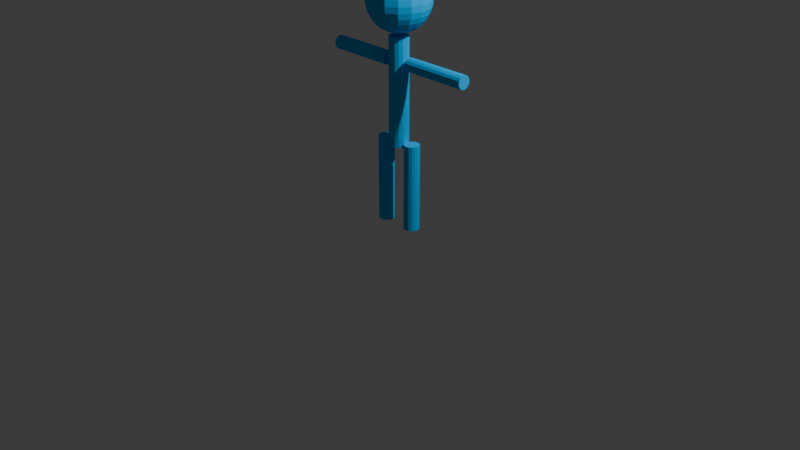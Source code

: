 # Source: Pemain_Smooth.blend  (saved by Blender 5.1.30; exported with 4.5.12 LTS)
import bpy
from mathutils import Matrix  # noqa: F401  (used for matrix-valued properties, if any)

bpy.ops.wm.read_factory_settings(use_empty=True)
scene = bpy.context.scene
scene.name = 'Scene'

# ---- collections
col_collection = bpy.data.collections.new('Collection'); scene.collection.children.link(col_collection)

# ---- materials (node trees are filled in below, after node groups)
mat_biru = bpy.data.materials.new('Biru')
mat_biru.diffuse_color = (0.0, 0.5, 1.0, 1.0)
mat_biru.roughness = 1.0

# ---- material node trees
mat_biru.use_nodes = True; mat_biru.node_tree.nodes.clear()
_N = mat_biru.node_tree.nodes; _L = mat_biru.node_tree.links
n0 = _N.new('ShaderNodeBsdfPrincipled'); n0.name = 'Principled BSDF'; n0.location = (0, 300)
n0.inputs[0].default_value = (0.0, 0.5, 1.0, 1.0)
n0.inputs[2].default_value = 1.0
n0.inputs[13].default_value = 0.0
n1 = _N.new('ShaderNodeOutputMaterial'); n1.name = 'Material Output'; n1.location = (280, 300)
_L.new(n0.outputs[0], n1.inputs[0])
n1.is_active_output = True

# ---- world
world_world = bpy.data.worlds.new('World'); scene.world = world_world
world_world.use_nodes = True; world_world.node_tree.nodes.clear()
_N = world_world.node_tree.nodes; _L = world_world.node_tree.links
n0 = _N.new('ShaderNodeOutputWorld'); n0.name = 'World Output'; n0.location = (200, 100)
n1 = _N.new('ShaderNodeBackground'); n1.name = 'Background'; n1.location = (-200, 100)
n1.inputs[0].default_value = (0.05088, 0.05088, 0.05088, 1.0)
_L.new(n1.outputs[0], n0.inputs[0])
n0.is_active_output = True
world_world.color = (0.05088, 0.05088, 0.05088)
world_world.sun_shadow_jitter_overblur = 0.0

# ---- cameras
cam_camera = bpy.data.cameras.new('Camera')
cam_camera.clip_end = 100.0
cam_camera.ortho_scale = 7.314

# ---- lights
light_light = bpy.data.lights.new('Light', 'POINT')
light_light.energy = 1000.0
light_light.shadow_soft_size = 0.1

# ---- meshes
me_pemain = bpy.data.meshes.new('Pemain')
me_pemain.from_pydata([(2.576e-09, 5.886e-08, 2.582), (0.0624, 5.84e-08, 2.576), (0.0577, -0.0239, 2.576), (0.0441, -0.0441, 2.576), (0.0239, -0.0577, 2.576), (2.576e-09, -0.0624, 2.576), (-0.0239, -0.0577, 2.576), (-0.0441, -0.0441, 2.576), (-0.0577, -0.0239, 2.576), (-0.0624, 5.84e-08, 2.576), (-0.0577, 0.0239, 2.576), (-0.0441, 0.0441, 2.576), (-0.0239, 0.0577, 2.576), (2.576e-09, 0.0624, 2.576), (0.0239, 0.0577, 2.576), (0.0441, 0.0441, 2.576), (0.0577, 0.0239, 2.576), (0.1225, 5.702e-08, 2.557), (0.1131, -0.0469, 2.557), (0.0866, -0.0866, 2.557), (0.0469, -0.1131, 2.557), (2.576e-09, -0.1225, 2.557), (-0.0469, -0.1131, 2.557), (-0.0866, -0.0866, 2.557), (-0.1131, -0.0469, 2.557), (-0.1225, 5.702e-08, 2.557), (-0.1131, 0.0469, 2.557), (-0.0866, 0.0866, 2.557), (-0.0469, 0.1131, 2.557), (2.576e-09, 0.1225, 2.557), (0.0469, 0.1131, 2.557), (0.0866, 0.0866, 2.557), (0.1131, 0.0469, 2.557), (0.1778, 5.479e-08, 2.528), (0.1642, -0.068, 2.528), (0.1257, -0.1257, 2.528), (0.068, -0.1642, 2.528), (2.576e-09, -0.1778, 2.528), (-0.068, -0.1642, 2.528), (-0.1257, -0.1257, 2.528), (-0.1642, -0.068, 2.528), (-0.1778, 5.479e-08, 2.528), (-0.1642, 0.068, 2.528), (-0.1257, 0.1257, 2.528), (-0.068, 0.1642, 2.528), (2.576e-09, 0.1778, 2.528), (0.068, 0.1642, 2.528), (0.1257, 0.1257, 2.528), (0.1642, 0.068, 2.528), (0.2263, 5.179e-08, 2.488), (0.2091, -0.0866, 2.488), (0.16, -0.16, 2.488), (0.0866, -0.2091, 2.488), (2.576e-09, -0.2263, 2.488), (-0.0866, -0.2091, 2.488), (-0.16, -0.16, 2.488), (-0.2091, -0.0866, 2.488), (-0.2263, 5.179e-08, 2.488), (-0.2091, 0.0866, 2.488), (-0.16, 0.16, 2.488), (-0.0866, 0.2091, 2.488), (2.576e-09, 0.2263, 2.488), (0.0866, 0.2091, 2.488), (0.16, 0.16, 2.488), (0.2091, 0.0866, 2.488), (0.2661, 4.813e-08, 2.439), (0.2458, -0.1018, 2.439), (0.1881, -0.1881, 2.439), (0.1018, -0.2458, 2.439), (2.576e-09, -0.2661, 2.439), (-0.1018, -0.2458, 2.439), (-0.1881, -0.1881, 2.439), (-0.2458, -0.1018, 2.439), (-0.2661, 4.813e-08, 2.439), (-0.2458, 0.1018, 2.439), (-0.1881, 0.1881, 2.439), (-0.1018, 0.2458, 2.439), (2.576e-09, 0.2661, 2.439), (0.1018, 0.2458, 2.439), (0.1881, 0.1881, 2.439), (0.2458, 0.1018, 2.439), (0.2956, 4.395e-08, 2.384), (0.2731, -0.1131, 2.384), (0.2091, -0.2091, 2.384), (0.1131, -0.2731, 2.384), (2.576e-09, -0.2956, 2.384), (-0.1131, -0.2731, 2.384), (-0.2091, -0.2091, 2.384), (-0.2731, -0.1131, 2.384), (-0.2956, 4.395e-08, 2.384), (-0.2731, 0.1131, 2.384), (-0.2091, 0.2091, 2.384), (-0.1131, 0.2731, 2.384), (2.576e-09, 0.2956, 2.384), (0.1131, 0.2731, 2.384), (0.2091, 0.2091, 2.384), (0.2731, 0.1131, 2.384), (0.3139, 3.941e-08, 2.324), (0.29, -0.1201, 2.324), (0.2219, -0.2219, 2.324), (0.1201, -0.29, 2.324), (2.576e-09, -0.3139, 2.324), (-0.1201, -0.29, 2.324), (-0.2219, -0.2219, 2.324), (-0.29, -0.1201, 2.324), (-0.3139, 3.941e-08, 2.324), (-0.29, 0.1201, 2.324), (-0.2219, 0.2219, 2.324), (-0.1201, 0.29, 2.324), (2.576e-09, 0.3139, 2.324), (0.1201, 0.29, 2.324), (0.2219, 0.2219, 2.324), (0.29, 0.1201, 2.324), (0.32, 3.47e-08, 2.262), (0.2956, -0.1225, 2.262), (0.2263, -0.2263, 2.262), (0.1225, -0.2956, 2.262), (2.576e-09, -0.32, 2.262), (-0.1225, -0.2956, 2.262), (-0.2263, -0.2263, 2.262), (-0.2956, -0.1225, 2.262), (-0.32, 3.47e-08, 2.262), (-0.2956, 0.1225, 2.262), (-0.2263, 0.2263, 2.262), (-0.1225, 0.2956, 2.262), (2.576e-09, 0.32, 2.262), (0.1225, 0.2956, 2.262), (0.2263, 0.2263, 2.262), (0.2956, 0.1225, 2.262), (0.3139, 2.999e-08, 2.199), (0.29, -0.1201, 2.199), (0.2219, -0.2219, 2.199), (0.1201, -0.29, 2.199), (2.576e-09, -0.3139, 2.199), (-0.1201, -0.29, 2.199), (-0.2219, -0.2219, 2.199), (-0.29, -0.1201, 2.199), (-0.3139, 2.999e-08, 2.199), (-0.29, 0.1201, 2.199), (-0.2219, 0.2219, 2.199), (-0.1201, 0.29, 2.199), (2.576e-09, 0.3139, 2.199), (0.1201, 0.29, 2.199), (0.2219, 0.2219, 2.199), (0.29, 0.1201, 2.199), (0.2956, 2.545e-08, 2.139), (0.2731, -0.1131, 2.139), (0.2091, -0.2091, 2.139), (0.1131, -0.2731, 2.139), (2.576e-09, -0.2956, 2.139), (-0.1131, -0.2731, 2.139), (-0.2091, -0.2091, 2.139), (-0.2731, -0.1131, 2.139), (-0.2956, 2.545e-08, 2.139), (-0.2731, 0.1131, 2.139), (-0.2091, 0.2091, 2.139), (-0.1131, 0.2731, 2.139), (2.576e-09, 0.2956, 2.139), (0.1131, 0.2731, 2.139), (0.2091, 0.2091, 2.139), (0.2731, 0.1131, 2.139), (0.2661, 2.128e-08, 2.084), (0.2458, -0.1018, 2.084), (0.1881, -0.1881, 2.084), (0.1018, -0.2458, 2.084), (2.576e-09, -0.2661, 2.084), (-0.1018, -0.2458, 2.084), (-0.1881, -0.1881, 2.084), (-0.2458, -0.1018, 2.084), (-0.2661, 2.128e-08, 2.084), (-0.2458, 0.1018, 2.084), (-0.1881, 0.1881, 2.084), (-0.1018, 0.2458, 2.084), (2.576e-09, 0.2661, 2.084), (0.1018, 0.2458, 2.084), (0.1881, 0.1881, 2.084), (0.2458, 0.1018, 2.084), (0.2263, 1.762e-08, 2.035), (0.2091, -0.0866, 2.035), (0.16, -0.16, 2.035), (0.0866, -0.2091, 2.035), (2.576e-09, -0.2263, 2.035), (-0.0866, -0.2091, 2.035), (-0.16, -0.16, 2.035), (-0.2091, -0.0866, 2.035), (-0.2263, 1.762e-08, 2.035), (-0.2091, 0.0866, 2.035), (-0.16, 0.16, 2.035), (-0.0866, 0.2091, 2.035), (2.576e-09, 0.2263, 2.035), (0.0866, 0.2091, 2.035), (0.16, 0.16, 2.035), (0.2091, 0.0866, 2.035), (0.1778, 1.461e-08, 1.996), (0.1642, -0.068, 1.996), (0.1257, -0.1257, 1.996), (0.068, -0.1642, 1.996), (2.576e-09, -0.1778, 1.996), (-0.068, -0.1642, 1.996), (-0.1257, -0.1257, 1.996), (-0.1642, -0.068, 1.996), (-0.1778, 1.461e-08, 1.996), (-0.1642, 0.068, 1.996), (-0.1257, 0.1257, 1.996), (-0.068, 0.1642, 1.996), (2.576e-09, 0.1778, 1.996), (0.068, 0.1642, 1.996), (0.1257, 0.1257, 1.996), (0.1642, 0.068, 1.996), (0.1225, 1.239e-08, 1.966), (0.1131, -0.0469, 1.966), (0.0866, -0.0866, 1.966), (0.0469, -0.1131, 1.966), (2.576e-09, -0.1225, 1.966), (-0.0469, -0.1131, 1.966), (-0.0866, -0.0866, 1.966), (-0.1131, -0.0469, 1.966), (-0.1225, 1.239e-08, 1.966), (-0.1131, 0.0469, 1.966), (-0.0866, 0.0866, 1.966), (-0.0469, 0.1131, 1.966), (2.576e-09, 0.1225, 1.966), (0.0469, 0.1131, 1.966), (0.0866, 0.0866, 1.966), (0.1131, 0.0469, 1.966), (0.0624, 1.1e-08, 1.948), (0.0577, -0.0239, 1.948), (0.0441, -0.0441, 1.948), (0.0239, -0.0577, 1.948), (2.576e-09, -0.0624, 1.948), (-0.0239, -0.0577, 1.948), (-0.0441, -0.0441, 1.948), (-0.0577, -0.0239, 1.948), (-0.0624, 1.1e-08, 1.948), (-0.0577, 0.0239, 1.948), (-0.0441, 0.0441, 1.948), (-0.0239, 0.0577, 1.948), (2.576e-09, 0.0624, 1.948), (0.0239, 0.0577, 1.948), (0.0441, 0.0441, 1.948), (0.0577, 0.0239, 1.948), (2.576e-09, 1.054e-08, 1.942), (0.1, -7.477e-08, 0.8117), (0.0924, -0.0383, 0.8117), (0.0707, -0.0707, 0.8117), (0.0383, -0.0924, 0.8117), (2.576e-09, -0.1, 0.8117), (-0.0383, -0.0924, 0.8117), (-0.0707, -0.0707, 0.8117), (-0.0924, -0.0383, 0.8117), (-0.1, -7.477e-08, 0.8117), (-0.0924, 0.0383, 0.8117), (-0.0707, 0.0707, 0.8117), (-0.0383, 0.0924, 0.8117), (2.576e-09, 0.1, 0.8117), (0.0383, 0.0924, 0.8117), (0.0707, 0.0707, 0.8117), (0.0924, 0.0383, 0.8117), (0.1, 8.279e-09, 1.912), (0.0924, -0.0383, 1.912), (0.0707, -0.0707, 1.912), (0.0383, -0.0924, 1.912), (2.576e-09, -0.1, 1.912), (-0.0383, -0.0924, 1.912), (-0.0707, -0.0707, 1.912), (-0.0924, -0.0383, 1.912), (-0.1, 8.279e-09, 1.912), (-0.0924, 0.0383, 1.912), (-0.0707, 0.0707, 1.912), (-0.0383, 0.0924, 1.912), (2.576e-09, 0.1, 1.912), (0.0383, 0.0924, 1.912), (0.0707, 0.0707, 1.912), (0.0924, 0.0383, 1.912), (-0.85, -5.311e-09, 1.732), (-0.85, -0.0268, 1.726), (-0.85, -0.0495, 1.711), (-0.85, -0.0647, 1.688), (-0.85, -0.07, 1.662), (-0.85, -0.0647, 1.635), (-0.85, -0.0495, 1.612), (-0.85, -0.0268, 1.597), (-0.85, -1.588e-08, 1.592), (-0.85, 0.0268, 1.597), (-0.85, 0.0495, 1.612), (-0.85, 0.0647, 1.635), (-0.85, 0.07, 1.662), (-0.85, 0.0647, 1.688), (-0.85, 0.0495, 1.711), (-0.85, 0.0268, 1.726), (-0.15, -5.311e-09, 1.732), (-0.15, -0.0268, 1.726), (-0.15, -0.0495, 1.711), (-0.15, -0.0647, 1.688), (-0.15, -0.07, 1.662), (-0.15, -0.0647, 1.635), (-0.15, -0.0495, 1.612), (-0.15, -0.0268, 1.597), (-0.15, -1.588e-08, 1.592), (-0.15, 0.0268, 1.597), (-0.15, 0.0495, 1.612), (-0.15, 0.0647, 1.635), (-0.15, 0.07, 1.662), (-0.15, 0.0647, 1.688), (-0.15, 0.0495, 1.711), (-0.15, 0.0268, 1.726), (0.15, -5.311e-09, 1.732), (0.15, -0.0268, 1.726), (0.15, -0.0495, 1.711), (0.15, -0.0647, 1.688), (0.15, -0.07, 1.662), (0.15, -0.0647, 1.635), (0.15, -0.0495, 1.612), (0.15, -0.0268, 1.597), (0.15, -1.588e-08, 1.592), (0.15, 0.0268, 1.597), (0.15, 0.0495, 1.612), (0.15, 0.0647, 1.635), (0.15, 0.07, 1.662), (0.15, 0.0647, 1.688), (0.15, 0.0495, 1.711), (0.15, 0.0268, 1.726), (0.85, -5.311e-09, 1.732), (0.85, -0.0268, 1.726), (0.85, -0.0495, 1.711), (0.85, -0.0647, 1.688), (0.85, -0.07, 1.662), (0.85, -0.0647, 1.635), (0.85, -0.0495, 1.612), (0.85, -0.0268, 1.597), (0.85, -1.588e-08, 1.592), (0.85, 0.0268, 1.597), (0.85, 0.0495, 1.612), (0.85, 0.0647, 1.635), (0.85, 0.07, 1.662), (0.85, 0.0647, 1.688), (0.85, 0.0495, 1.711), (0.85, 0.0268, 1.726), (-0.1, -1.389e-07, -0.03831), (-0.1061, -0.0306, -0.03831), (-0.1234, -0.0566, -0.03831), (-0.1494, -0.0739, -0.03831), (-0.18, -0.08, -0.03831), (-0.2106, -0.0739, -0.03831), (-0.2366, -0.0566, -0.03831), (-0.2539, -0.0306, -0.03831), (-0.26, -1.389e-07, -0.03831), (-0.2539, 0.0306, -0.03831), (-0.2366, 0.0566, -0.03831), (-0.2106, 0.0739, -0.03831), (-0.18, 0.08, -0.03831), (-0.1494, 0.0739, -0.03831), (-0.1234, 0.0566, -0.03831), (-0.1061, 0.0306, -0.03831), (-0.1, -7.099e-08, 0.8617), (-0.1061, -0.0306, 0.8617), (-0.1234, -0.0566, 0.8617), (-0.1494, -0.0739, 0.8617), (-0.18, -0.08, 0.8617), (-0.2106, -0.0739, 0.8617), (-0.2366, -0.0566, 0.8617), (-0.2539, -0.0306, 0.8617), (-0.26, -7.099e-08, 0.8617), (-0.2539, 0.0306, 0.8617), (-0.2366, 0.0566, 0.8617), (-0.2106, 0.0739, 0.8617), (-0.18, 0.08, 0.8617), (-0.1494, 0.0739, 0.8617), (-0.1234, 0.0566, 0.8617), (-0.1061, 0.0306, 0.8617), (0.26, -1.389e-07, -0.03831), (0.2539, -0.0306, -0.03831), (0.2366, -0.0566, -0.03831), (0.2106, -0.0739, -0.03831), (0.18, -0.08, -0.03831), (0.1494, -0.0739, -0.03831), (0.1234, -0.0566, -0.03831), (0.1061, -0.0306, -0.03831), (0.1, -1.389e-07, -0.03831), (0.1061, 0.0306, -0.03831), (0.1234, 0.0566, -0.03831), (0.1494, 0.0739, -0.03831), (0.18, 0.08, -0.03831), (0.2106, 0.0739, -0.03831), (0.2366, 0.0566, -0.03831), (0.2539, 0.0306, -0.03831), (0.26, -7.099e-08, 0.8617), (0.2539, -0.0306, 0.8617), (0.2366, -0.0566, 0.8617), (0.2106, -0.0739, 0.8617), (0.18, -0.08, 0.8617), (0.1494, -0.0739, 0.8617), (0.1234, -0.0566, 0.8617), (0.1061, -0.0306, 0.8617), (0.1, -7.099e-08, 0.8617), (0.1061, 0.0306, 0.8617), (0.1234, 0.0566, 0.8617), (0.1494, 0.0739, 0.8617), (0.18, 0.08, 0.8617), (0.2106, 0.0739, 0.8617), (0.2366, 0.0566, 0.8617), (0.2539, 0.0306, 0.8617)], [], [(0, 2, 1), (0, 3, 2), (0, 4, 3), (0, 5, 4), (0, 6, 5), (0, 7, 6), (0, 8, 7), (0, 9, 8), (0, 10, 9), (0, 11, 10), (0, 12, 11), (0, 13, 12), (0, 14, 13), (0, 15, 14), (0, 16, 15), (0, 1, 16), (1, 2, 18, 17), (2, 3, 19, 18), (3, 4, 20, 19), (4, 5, 21, 20), (5, 6, 22, 21), (6, 7, 23, 22), (7, 8, 24, 23), (8, 9, 25, 24), (9, 10, 26, 25), (10, 11, 27, 26), (11, 12, 28, 27), (12, 13, 29, 28), (13, 14, 30, 29), (14, 15, 31, 30), (15, 16, 32, 31), (16, 1, 17, 32), (17, 18, 34, 33), (18, 19, 35, 34), (19, 20, 36, 35), (20, 21, 37, 36), (21, 22, 38, 37), (22, 23, 39, 38), (23, 24, 40, 39), (24, 25, 41, 40), (25, 26, 42, 41), (26, 27, 43, 42), (27, 28, 44, 43), (28, 29, 45, 44), (29, 30, 46, 45), (30, 31, 47, 46), (31, 32, 48, 47), (32, 17, 33, 48), (33, 34, 50, 49), (34, 35, 51, 50), (35, 36, 52, 51), (36, 37, 53, 52), (37, 38, 54, 53), (38, 39, 55, 54), (39, 40, 56, 55), (40, 41, 57, 56), (41, 42, 58, 57), (42, 43, 59, 58), (43, 44, 60, 59), (44, 45, 61, 60), (45, 46, 62, 61), (46, 47, 63, 62), (47, 48, 64, 63), (48, 33, 49, 64), (49, 50, 66, 65), (50, 51, 67, 66), (51, 52, 68, 67), (52, 53, 69, 68), (53, 54, 70, 69), (54, 55, 71, 70), (55, 56, 72, 71), (56, 57, 73, 72), (57, 58, 74, 73), (58, 59, 75, 74), (59, 60, 76, 75), (60, 61, 77, 76), (61, 62, 78, 77), (62, 63, 79, 78), (63, 64, 80, 79), (64, 49, 65, 80), (65, 66, 82, 81), (66, 67, 83, 82), (67, 68, 84, 83), (68, 69, 85, 84), (69, 70, 86, 85), (70, 71, 87, 86), (71, 72, 88, 87), (72, 73, 89, 88), (73, 74, 90, 89), (74, 75, 91, 90), (75, 76, 92, 91), (76, 77, 93, 92), (77, 78, 94, 93), (78, 79, 95, 94), (79, 80, 96, 95), (80, 65, 81, 96), (81, 82, 98, 97), (82, 83, 99, 98), (83, 84, 100, 99), (84, 85, 101, 100), (85, 86, 102, 101), (86, 87, 103, 102), (87, 88, 104, 103), (88, 89, 105, 104), (89, 90, 106, 105), (90, 91, 107, 106), (91, 92, 108, 107), (92, 93, 109, 108), (93, 94, 110, 109), (94, 95, 111, 110), (95, 96, 112, 111), (96, 81, 97, 112), (97, 98, 114, 113), (98, 99, 115, 114), (99, 100, 116, 115), (100, 101, 117, 116), (101, 102, 118, 117), (102, 103, 119, 118), (103, 104, 120, 119), (104, 105, 121, 120), (105, 106, 122, 121), (106, 107, 123, 122), (107, 108, 124, 123), (108, 109, 125, 124), (109, 110, 126, 125), (110, 111, 127, 126), (111, 112, 128, 127), (112, 97, 113, 128), (113, 114, 130, 129), (114, 115, 131, 130), (115, 116, 132, 131), (116, 117, 133, 132), (117, 118, 134, 133), (118, 119, 135, 134), (119, 120, 136, 135), (120, 121, 137, 136), (121, 122, 138, 137), (122, 123, 139, 138), (123, 124, 140, 139), (124, 125, 141, 140), (125, 126, 142, 141), (126, 127, 143, 142), (127, 128, 144, 143), (128, 113, 129, 144), (129, 130, 146, 145), (130, 131, 147, 146), (131, 132, 148, 147), (132, 133, 149, 148), (133, 134, 150, 149), (134, 135, 151, 150), (135, 136, 152, 151), (136, 137, 153, 152), (137, 138, 154, 153), (138, 139, 155, 154), (139, 140, 156, 155), (140, 141, 157, 156), (141, 142, 158, 157), (142, 143, 159, 158), (143, 144, 160, 159), (144, 129, 145, 160), (145, 146, 162, 161), (146, 147, 163, 162), (147, 148, 164, 163), (148, 149, 165, 164), (149, 150, 166, 165), (150, 151, 167, 166), (151, 152, 168, 167), (152, 153, 169, 168), (153, 154, 170, 169), (154, 155, 171, 170), (155, 156, 172, 171), (156, 157, 173, 172), (157, 158, 174, 173), (158, 159, 175, 174), (159, 160, 176, 175), (160, 145, 161, 176), (161, 162, 178, 177), (162, 163, 179, 178), (163, 164, 180, 179), (164, 165, 181, 180), (165, 166, 182, 181), (166, 167, 183, 182), (167, 168, 184, 183), (168, 169, 185, 184), (169, 170, 186, 185), (170, 171, 187, 186), (171, 172, 188, 187), (172, 173, 189, 188), (173, 174, 190, 189), (174, 175, 191, 190), (175, 176, 192, 191), (176, 161, 177, 192), (177, 178, 194, 193), (178, 179, 195, 194), (179, 180, 196, 195), (180, 181, 197, 196), (181, 182, 198, 197), (182, 183, 199, 198), (183, 184, 200, 199), (184, 185, 201, 200), (185, 186, 202, 201), (186, 187, 203, 202), (187, 188, 204, 203), (188, 189, 205, 204), (189, 190, 206, 205), (190, 191, 207, 206), (191, 192, 208, 207), (192, 177, 193, 208), (193, 194, 210, 209), (194, 195, 211, 210), (195, 196, 212, 211), (196, 197, 213, 212), (197, 198, 214, 213), (198, 199, 215, 214), (199, 200, 216, 215), (200, 201, 217, 216), (201, 202, 218, 217), (202, 203, 219, 218), (203, 204, 220, 219), (204, 205, 221, 220), (205, 206, 222, 221), (206, 207, 223, 222), (207, 208, 224, 223), (208, 193, 209, 224), (209, 210, 226, 225), (210, 211, 227, 226), (211, 212, 228, 227), (212, 213, 229, 228), (213, 214, 230, 229), (214, 215, 231, 230), (215, 216, 232, 231), (216, 217, 233, 232), (217, 218, 234, 233), (218, 219, 235, 234), (219, 220, 236, 235), (220, 221, 237, 236), (221, 222, 238, 237), (222, 223, 239, 238), (223, 224, 240, 239), (224, 209, 225, 240), (225, 226, 241), (226, 227, 241), (227, 228, 241), (228, 229, 241), (229, 230, 241), (230, 231, 241), (231, 232, 241), (232, 233, 241), (233, 234, 241), (234, 235, 241), (235, 236, 241), (236, 237, 241), (237, 238, 241), (238, 239, 241), (239, 240, 241), (240, 225, 241), (242, 243, 259, 258), (243, 244, 260, 259), (244, 245, 261, 260), (245, 246, 262, 261), (246, 247, 263, 262), (247, 248, 264, 263), (248, 249, 265, 264), (249, 250, 266, 265), (250, 251, 267, 266), (251, 252, 268, 267), (252, 253, 269, 268), (253, 254, 270, 269), (254, 255, 271, 270), (255, 256, 272, 271), (256, 257, 273, 272), (257, 242, 258, 273), (257, 256, 255, 254, 253, 252, 251, 250, 249, 248, 247, 246, 245, 244, 243, 242), (258, 259, 260, 261, 262, 263, 264, 265, 266, 267, 268, 269, 270, 271, 272, 273), (274, 275, 291, 290), (275, 276, 292, 291), (276, 277, 293, 292), (277, 278, 294, 293), (278, 279, 295, 294), (279, 280, 296, 295), (280, 281, 297, 296), (281, 282, 298, 297), (282, 283, 299, 298), (283, 284, 300, 299), (284, 285, 301, 300), (285, 286, 302, 301), (286, 287, 303, 302), (287, 288, 304, 303), (288, 289, 305, 304), (289, 274, 290, 305), (289, 288, 287, 286, 285, 284, 283, 282, 281, 280, 279, 278, 277, 276, 275, 274), (290, 291, 292, 293, 294, 295, 296, 297, 298, 299, 300, 301, 302, 303, 304, 305), (306, 307, 323, 322), (307, 308, 324, 323), (308, 309, 325, 324), (309, 310, 326, 325), (310, 311, 327, 326), (311, 312, 328, 327), (312, 313, 329, 328), (313, 314, 330, 329), (314, 315, 331, 330), (315, 316, 332, 331), (316, 317, 333, 332), (317, 318, 334, 333), (318, 319, 335, 334), (319, 320, 336, 335), (320, 321, 337, 336), (321, 306, 322, 337), (321, 320, 319, 318, 317, 316, 315, 314, 313, 312, 311, 310, 309, 308, 307, 306), (322, 323, 324, 325, 326, 327, 328, 329, 330, 331, 332, 333, 334, 335, 336, 337), (338, 339, 355, 354), (339, 340, 356, 355), (340, 341, 357, 356), (341, 342, 358, 357), (342, 343, 359, 358), (343, 344, 360, 359), (344, 345, 361, 360), (345, 346, 362, 361), (346, 347, 363, 362), (347, 348, 364, 363), (348, 349, 365, 364), (349, 350, 366, 365), (350, 351, 367, 366), (351, 352, 368, 367), (352, 353, 369, 368), (353, 338, 354, 369), (353, 352, 351, 350, 349, 348, 347, 346, 345, 344, 343, 342, 341, 340, 339, 338), (354, 355, 356, 357, 358, 359, 360, 361, 362, 363, 364, 365, 366, 367, 368, 369), (370, 371, 387, 386), (371, 372, 388, 387), (372, 373, 389, 388), (373, 374, 390, 389), (374, 375, 391, 390), (375, 376, 392, 391), (376, 377, 393, 392), (377, 378, 394, 393), (378, 379, 395, 394), (379, 380, 396, 395), (380, 381, 397, 396), (381, 382, 398, 397), (382, 383, 399, 398), (383, 384, 400, 399), (384, 385, 401, 400), (385, 370, 386, 401), (385, 384, 383, 382, 381, 380, 379, 378, 377, 376, 375, 374, 373, 372, 371, 370), (386, 387, 388, 389, 390, 391, 392, 393, 394, 395, 396, 397, 398, 399, 400, 401)])
me_pemain.materials.append(mat_biru)
me_pemain.update()
arm_armature_001 = bpy.data.armatures.new('Armature.001')  # bones are not reproduced

# ---- objects
ob_light = bpy.data.objects.new('Light', light_light)
ob_camera = bpy.data.objects.new('Camera', cam_camera)
ob_pemain = bpy.data.objects.new('Pemain', me_pemain)
ob_armature_001 = bpy.data.objects.new('Armature.001', arm_armature_001)

# ---- transforms, parenting, visibility, modifiers, constraints
ob_light.location = (4.076, 1.005, 5.904)
ob_light.rotation_euler = (0.6503, 0.05522, 1.866)
ob_light.lock_rotations_4d = False
ob_light.empty_display_type = 'ARROWS'
ob_light.color = (0.0, 0.0, 0.0, 0.0)
ob_light.lineart.crease_threshold = 0.0
ob_camera.location = (7.359, -6.926, 4.958)
ob_camera.rotation_euler = (1.109, 0.0, 0.8149)
ob_camera.lock_rotations_4d = False
ob_camera.empty_display_type = 'ARROWS'
ob_camera.color = (0.0, 0.0, 0.0, 0.0)
ob_camera.display_type = 'WIRE'
ob_camera.lineart.crease_threshold = 0.0
ob_pemain.parent = ob_armature_001
ob_pemain.location = (0.0, 0.0, 0.0)
ob_pemain.show_in_front = True
_vg = ob_pemain.vertex_groups.new(name='Bone')
_vg = ob_pemain.vertex_groups.new(name='Bone.001')
_vg = ob_pemain.vertex_groups.new(name='Bone.002')
_vg.add([274, 275, 276, 277, 278, 279, 280, 281, 282, 283, 284, 285, 286, 287, 288, 289, 290, 291, 292, 293, 294, 295, 296, 297, 298, 299, 300, 301, 302, 303, 304, 305], 1.0, 'REPLACE')
_vg = ob_pemain.vertex_groups.new(name='Bone.003')
_vg.add([306, 307, 308, 309, 310, 311, 312, 313, 314, 315, 316, 317, 318, 319, 320, 321, 322, 323, 324, 325, 326, 327, 328, 329, 330, 331, 332, 333, 334, 335, 336, 337], 1.0, 'REPLACE')
_vg = ob_pemain.vertex_groups.new(name='Bone.004')
_vg.add([0, 1, 2, 3, 4, 5, 6, 7, 8, 9, 10, 11, 12, 13, 14, 15, 16, 17, 18, 19, 20, 21, 22, 23, 24, 25, 26, 27, 28, 29, 30, 31, 32, 33, 34, 35, 36, 37, 38, 39, 40, 41, 42, 43, 44, 45, 46, 47, 48, 49, 50, 51, 52, 53, 54, 55, 56, 57, 58, 59, 60, 61, 62, 63, 64, 65, 66, 67, 68, 69, 70, 71, 72, 73, 74, 75, 76, 77, 78, 79, 80, 81, 82, 83, 84, 85, 86, 87, 88, 89, 90, 91, 92, 93, 94, 95, 96, 97, 98, 99, 100, 101, 102, 103, 104, 105, 106, 107, 108, 109, 110, 111, 112, 113, 114, 115, 116, 117, 118, 119, 120, 121, 122, 123, 124, 125, 126, 127, 128, 129, 130, 131, 132, 133, 134, 135, 136, 137, 138, 139, 140, 141, 142, 143, 144, 145, 146, 147, 148, 149, 150, 151, 152, 153, 154, 155, 156, 157, 158, 159, 160, 161, 162, 163, 164, 165, 166, 167, 168, 169, 170, 171, 172, 173, 174, 175, 176, 177, 178, 179, 180, 181, 182, 183, 184, 185, 186, 187, 188, 189, 190, 191, 192, 193, 194, 195, 196, 197, 198, 199, 200, 201, 202, 203, 204, 205, 206, 207, 208, 209, 210, 211, 212, 213, 214, 215, 216, 217, 218, 219, 220, 221, 222, 223, 224, 225, 226, 227, 228, 229, 230, 231, 232, 233, 234, 235, 236, 237, 238, 239, 240, 241], 1.0, 'REPLACE')
_vg = ob_pemain.vertex_groups.new(name='Bone.005')
_vg.add([338, 339, 340, 341, 342, 343, 344, 345, 346, 347, 348, 349, 350, 351, 352, 353, 354, 355, 356, 357, 358, 359, 360, 361, 362, 363, 364, 365, 366, 367, 368, 369], 1.0, 'REPLACE')
_vg = ob_pemain.vertex_groups.new(name='Bone.006')
_vg.add([370, 371, 372, 373, 374, 375, 376, 377, 378, 379, 380, 381, 382, 383, 384, 385, 386, 387, 388, 389, 390, 391, 392, 393, 394, 395, 396, 397, 398, 399, 400, 401], 1.0, 'REPLACE')
_m = ob_pemain.modifiers.new('Armature.001', 'ARMATURE')
_m.object = ob_armature_001
ob_armature_001.location = (0.0, 0.0, 0.0)

# ---- collection membership
col_collection.objects.link(ob_light)
col_collection.objects.link(ob_camera)
col_collection.objects.link(ob_pemain)
col_collection.objects.link(ob_armature_001)

# ---- scene / render settings (as saved in the file)
scene.camera = ob_camera
scene.frame_start = 1; scene.frame_end = 20; scene.frame_set(1)
scene.render.engine = 'BLENDER_EEVEE_NEXT'
scene.render.bake_bias = 0.0
scene.render.bake_samples = 0
scene.cycles.sampling_pattern = 'TABULATED_SOBOL'
scene.eevee.use_volume_custom_range = False
bpy.context.view_layer.update()
